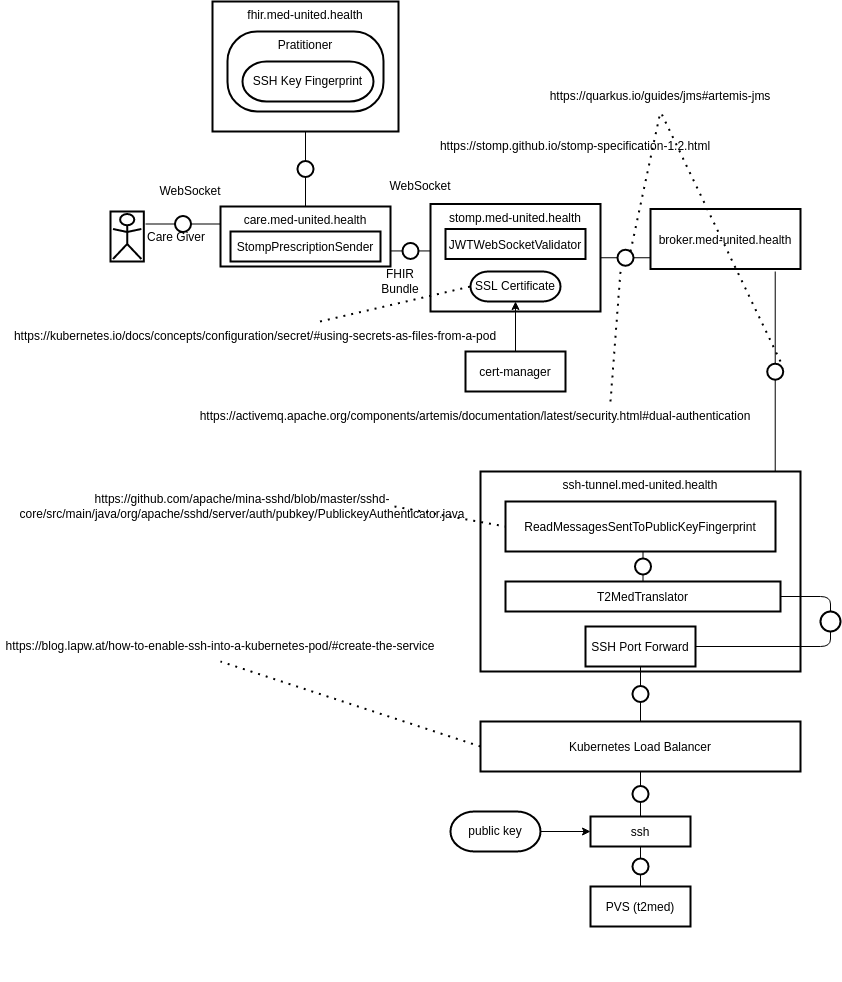

The diagram above was exported from draw.io. Its source (the exported page's mxGraphModel, read from the mxfile embedded in the PNG):
<mxGraphModel dx="934" dy="737" grid="1" gridSize="10" guides="1" tooltips="1" connect="1" arrows="1" fold="1" page="1" pageScale="1" pageWidth="827" pageHeight="1169" math="0" shadow="0">
  <root>
    <mxCell id="2xtV3bb1l8mE2X_jPRqX-0" />
    <mxCell id="2xtV3bb1l8mE2X_jPRqX-1" parent="2xtV3bb1l8mE2X_jPRqX-0" />
    <mxCell id="2xtV3bb1l8mE2X_jPRqX-2" value="Care Giver" style="shape=actor;horizontalLabelPosition=right;align=left;labelPosition=right;strokeWidth=2;" vertex="1" parent="2xtV3bb1l8mE2X_jPRqX-1">
      <mxGeometry x="110" y="310" width="35" height="50" as="geometry" />
    </mxCell>
    <mxCell id="_XhprzY51pRQ2SSBy3AX-0" value="Best viewed with the &lt;a href=&quot;https://github.com/ariel-bentu/tam-drawio&quot;&gt;TAM plugin&lt;/a&gt;" style="text;html=1;shape=tamPluginMissing;" vertex="1" connectable="0" parent="2xtV3bb1l8mE2X_jPRqX-1">
      <mxGeometry x="320" y="1055" width="200" height="25" as="geometry" />
    </mxCell>
    <mxCell id="2xtV3bb1l8mE2X_jPRqX-3" value="care.med-united.health" style="shape=agent;offsetSize=8;strokeWidth=2;verticalAlign=top;" vertex="1" parent="2xtV3bb1l8mE2X_jPRqX-1">
      <mxGeometry x="220" y="305" width="170" height="60" as="geometry" />
    </mxCell>
    <mxCell id="2xtV3bb1l8mE2X_jPRqX-4" value="" style="shape=useedge;endArrow=none;edgeStyle=none;useSignPosition=up;useSignDirection=none;exitX=1;exitY=0.25;exitDx=0;exitDy=0;entryX=0;entryY=0.25;entryDx=0;entryDy=0;" edge="1" parent="2xtV3bb1l8mE2X_jPRqX-1" source="2xtV3bb1l8mE2X_jPRqX-2" target="2xtV3bb1l8mE2X_jPRqX-3">
      <mxGeometry width="160" relative="1" as="geometry">
        <mxPoint x="180" y="280" as="sourcePoint" />
        <mxPoint x="340" y="280" as="targetPoint" />
      </mxGeometry>
    </mxCell>
    <mxCell id="2xtV3bb1l8mE2X_jPRqX-5" value="stomp.med-united.health" style="shape=agent;offsetSize=8;strokeWidth=2;verticalAlign=top;" vertex="1" parent="2xtV3bb1l8mE2X_jPRqX-1">
      <mxGeometry x="430" y="302.5" width="170" height="107.5" as="geometry" />
    </mxCell>
    <mxCell id="2xtV3bb1l8mE2X_jPRqX-6" value="" style="shape=useedge;endArrow=none;edgeStyle=none;useSignPosition=up;useSignDirection=none;entryX=0;entryY=0.5;entryDx=0;entryDy=0;" edge="1" parent="2xtV3bb1l8mE2X_jPRqX-1" source="2xtV3bb1l8mE2X_jPRqX-3" target="2xtV3bb1l8mE2X_jPRqX-5">
      <mxGeometry width="160" relative="1" as="geometry">
        <mxPoint x="390" y="335" as="sourcePoint" />
        <mxPoint x="550" y="335" as="targetPoint" />
      </mxGeometry>
    </mxCell>
    <mxCell id="2xtV3bb1l8mE2X_jPRqX-7" value="StompPrescriptionSender" style="shape=agent;offsetSize=8;strokeWidth=2;" vertex="1" parent="2xtV3bb1l8mE2X_jPRqX-1">
      <mxGeometry x="230" y="330" width="150" height="30" as="geometry" />
    </mxCell>
    <mxCell id="_XhprzY51pRQ2SSBy3AX-1" value="WebSocket" style="text;html=1;strokeColor=none;fillColor=none;align=center;verticalAlign=middle;whiteSpace=wrap;rounded=0;" vertex="1" parent="2xtV3bb1l8mE2X_jPRqX-1">
      <mxGeometry x="160" y="275" width="60" height="30" as="geometry" />
    </mxCell>
    <mxCell id="_XhprzY51pRQ2SSBy3AX-2" value="WebSocket" style="text;html=1;strokeColor=none;fillColor=none;align=center;verticalAlign=middle;whiteSpace=wrap;rounded=0;" vertex="1" parent="2xtV3bb1l8mE2X_jPRqX-1">
      <mxGeometry x="390" y="270" width="60" height="30" as="geometry" />
    </mxCell>
    <mxCell id="_XhprzY51pRQ2SSBy3AX-3" value="https://stomp.github.io/stomp-specification-1.2.html" style="text;html=1;strokeColor=none;fillColor=none;align=center;verticalAlign=middle;whiteSpace=wrap;rounded=0;" vertex="1" parent="2xtV3bb1l8mE2X_jPRqX-1">
      <mxGeometry x="430" y="230" width="290" height="30" as="geometry" />
    </mxCell>
    <mxCell id="_XhprzY51pRQ2SSBy3AX-5" value="JWTWebSocketValidator" style="shape=agent;offsetSize=8;strokeWidth=2;" vertex="1" parent="2xtV3bb1l8mE2X_jPRqX-1">
      <mxGeometry x="445" y="327.5" width="140" height="30" as="geometry" />
    </mxCell>
    <mxCell id="_XhprzY51pRQ2SSBy3AX-6" value="broker.med-united.health" style="shape=agent;offsetSize=8;strokeWidth=2;" vertex="1" parent="2xtV3bb1l8mE2X_jPRqX-1">
      <mxGeometry x="650" y="307.5" width="150" height="60" as="geometry" />
    </mxCell>
    <mxCell id="_XhprzY51pRQ2SSBy3AX-7" value="" style="shape=useedge;endArrow=none;edgeStyle=none;useSignPosition=up;useSignDirection=none;exitX=1;exitY=0.5;exitDx=0;exitDy=0;entryX=0;entryY=0.5;entryDx=0;entryDy=0;" edge="1" parent="2xtV3bb1l8mE2X_jPRqX-1" source="2xtV3bb1l8mE2X_jPRqX-5" target="_XhprzY51pRQ2SSBy3AX-6">
      <mxGeometry width="160" relative="1" as="geometry">
        <mxPoint x="600" y="360" as="sourcePoint" />
        <mxPoint x="760" y="360" as="targetPoint" />
      </mxGeometry>
    </mxCell>
    <mxCell id="_XhprzY51pRQ2SSBy3AX-8" value="SSL Certificate" style="rounded=1;whiteSpace=wrap;html=1;arcSize=60;strokeWidth=2;" vertex="1" parent="2xtV3bb1l8mE2X_jPRqX-1">
      <mxGeometry x="470" y="370" width="90" height="30" as="geometry" />
    </mxCell>
    <mxCell id="_XhprzY51pRQ2SSBy3AX-10" style="edgeStyle=none;html=1;" edge="1" parent="2xtV3bb1l8mE2X_jPRqX-1" source="_XhprzY51pRQ2SSBy3AX-9" target="_XhprzY51pRQ2SSBy3AX-8">
      <mxGeometry relative="1" as="geometry" />
    </mxCell>
    <mxCell id="_XhprzY51pRQ2SSBy3AX-9" value="cert-manager" style="shape=agent;offsetSize=8;strokeWidth=2;" vertex="1" parent="2xtV3bb1l8mE2X_jPRqX-1">
      <mxGeometry x="465" y="450" width="100" height="40" as="geometry" />
    </mxCell>
    <mxCell id="_XhprzY51pRQ2SSBy3AX-11" value="https://activemq.apache.org/components/artemis/documentation/latest/security.html#dual-authentication" style="text;html=1;strokeColor=none;fillColor=none;align=center;verticalAlign=middle;whiteSpace=wrap;rounded=0;" vertex="1" parent="2xtV3bb1l8mE2X_jPRqX-1">
      <mxGeometry x="190" y="500" width="570" height="30" as="geometry" />
    </mxCell>
    <mxCell id="_XhprzY51pRQ2SSBy3AX-12" value="" style="endArrow=none;dashed=1;html=1;dashPattern=1 3;strokeWidth=2;" edge="1" parent="2xtV3bb1l8mE2X_jPRqX-1" source="_XhprzY51pRQ2SSBy3AX-11">
      <mxGeometry width="50" height="50" relative="1" as="geometry">
        <mxPoint x="610" y="520" as="sourcePoint" />
        <mxPoint x="620" y="370" as="targetPoint" />
        <Array as="points">
          <mxPoint x="610" y="500" />
        </Array>
      </mxGeometry>
    </mxCell>
    <mxCell id="_XhprzY51pRQ2SSBy3AX-13" value="https://kubernetes.io/docs/concepts/configuration/secret/#using-secrets-as-files-from-a-pod" style="text;html=1;strokeColor=none;fillColor=none;align=center;verticalAlign=middle;whiteSpace=wrap;rounded=0;" vertex="1" parent="2xtV3bb1l8mE2X_jPRqX-1">
      <mxGeometry x="10" y="420" width="490" height="30" as="geometry" />
    </mxCell>
    <mxCell id="_XhprzY51pRQ2SSBy3AX-14" value="" style="endArrow=none;dashed=1;html=1;dashPattern=1 3;strokeWidth=2;entryX=0;entryY=0.5;entryDx=0;entryDy=0;" edge="1" parent="2xtV3bb1l8mE2X_jPRqX-1" source="_XhprzY51pRQ2SSBy3AX-13" target="_XhprzY51pRQ2SSBy3AX-8">
      <mxGeometry width="50" height="50" relative="1" as="geometry">
        <mxPoint x="280" y="490" as="sourcePoint" />
        <mxPoint x="330" y="440" as="targetPoint" />
      </mxGeometry>
    </mxCell>
    <mxCell id="_XhprzY51pRQ2SSBy3AX-15" value="ssh-tunnel.med-united.health" style="shape=agent;offsetSize=8;strokeWidth=2;verticalAlign=top;" vertex="1" parent="2xtV3bb1l8mE2X_jPRqX-1">
      <mxGeometry x="480" y="570" width="320" height="200" as="geometry" />
    </mxCell>
    <mxCell id="QbpK2SY0UGaYb3rXsjuN-0" value="" style="shape=useedge;vertical=true;edgeStyle=none;endArrow=none;useSignPosition=left;useSignDirection=none;entryX=0.867;entryY=1.042;entryDx=0;entryDy=0;entryPerimeter=0;exitX=0.921;exitY=0.002;exitDx=0;exitDy=0;exitPerimeter=0;" edge="1" parent="2xtV3bb1l8mE2X_jPRqX-1" source="_XhprzY51pRQ2SSBy3AX-15" target="_XhprzY51pRQ2SSBy3AX-6">
      <mxGeometry height="160" relative="1" as="geometry">
        <mxPoint x="780" y="610" as="sourcePoint" />
        <mxPoint x="780" y="450" as="targetPoint" />
      </mxGeometry>
    </mxCell>
    <mxCell id="QbpK2SY0UGaYb3rXsjuN-1" value="https://quarkus.io/guides/jms#artemis-jms" style="text;html=1;strokeColor=none;fillColor=none;align=center;verticalAlign=middle;whiteSpace=wrap;rounded=0;" vertex="1" parent="2xtV3bb1l8mE2X_jPRqX-1">
      <mxGeometry x="530" y="180" width="260" height="30" as="geometry" />
    </mxCell>
    <mxCell id="QbpK2SY0UGaYb3rXsjuN-2" value="" style="endArrow=none;dashed=1;html=1;dashPattern=1 3;strokeWidth=2;entryX=0.5;entryY=1;entryDx=0;entryDy=0;" edge="1" parent="2xtV3bb1l8mE2X_jPRqX-1" target="QbpK2SY0UGaYb3rXsjuN-1">
      <mxGeometry width="50" height="50" relative="1" as="geometry">
        <mxPoint x="630" y="350" as="sourcePoint" />
        <mxPoint x="770" y="270" as="targetPoint" />
      </mxGeometry>
    </mxCell>
    <mxCell id="QbpK2SY0UGaYb3rXsjuN-3" value="" style="endArrow=none;dashed=1;html=1;dashPattern=1 3;strokeWidth=2;entryX=0.5;entryY=1;entryDx=0;entryDy=0;" edge="1" parent="2xtV3bb1l8mE2X_jPRqX-1" target="QbpK2SY0UGaYb3rXsjuN-1">
      <mxGeometry width="50" height="50" relative="1" as="geometry">
        <mxPoint x="780" y="460" as="sourcePoint" />
        <mxPoint x="810" y="380" as="targetPoint" />
      </mxGeometry>
    </mxCell>
    <mxCell id="QbpK2SY0UGaYb3rXsjuN-4" value="ReadMessagesSentToPublicKeyFingerprint" style="shape=agent;offsetSize=8;strokeWidth=2;" vertex="1" parent="2xtV3bb1l8mE2X_jPRqX-1">
      <mxGeometry x="505" y="600" width="270" height="50" as="geometry" />
    </mxCell>
    <mxCell id="nLwX4UNLTRFuxtg0XXYw-4" style="edgeStyle=none;html=1;entryX=0.5;entryY=0;entryDx=0;entryDy=0;endArrow=none;endFill=0;strokeWidth=1;" edge="1" parent="2xtV3bb1l8mE2X_jPRqX-1" source="QbpK2SY0UGaYb3rXsjuN-5" target="nLwX4UNLTRFuxtg0XXYw-3">
      <mxGeometry relative="1" as="geometry">
        <Array as="points">
          <mxPoint x="830" y="695" />
        </Array>
      </mxGeometry>
    </mxCell>
    <mxCell id="QbpK2SY0UGaYb3rXsjuN-5" value="T2MedTranslator" style="shape=agent;offsetSize=8;strokeWidth=2;" vertex="1" parent="2xtV3bb1l8mE2X_jPRqX-1">
      <mxGeometry x="505" y="680" width="275" height="30" as="geometry" />
    </mxCell>
    <mxCell id="QbpK2SY0UGaYb3rXsjuN-6" value="" style="shape=useedge;vertical=true;edgeStyle=none;endArrow=none;useSignPosition=left;useSignDirection=none;entryX=0.5;entryY=1;entryDx=0;entryDy=0;exitX=0.5;exitY=0;exitDx=0;exitDy=0;" edge="1" parent="2xtV3bb1l8mE2X_jPRqX-1" source="QbpK2SY0UGaYb3rXsjuN-5" target="QbpK2SY0UGaYb3rXsjuN-4">
      <mxGeometry height="160" relative="1" as="geometry">
        <mxPoint x="630" y="830" as="sourcePoint" />
        <mxPoint x="630" y="670" as="targetPoint" />
      </mxGeometry>
    </mxCell>
    <mxCell id="QbpK2SY0UGaYb3rXsjuN-8" value="PVS (t2med)" style="shape=agent;offsetSize=8;strokeWidth=2;" vertex="1" parent="2xtV3bb1l8mE2X_jPRqX-1">
      <mxGeometry x="590" y="985" width="100" height="40" as="geometry" />
    </mxCell>
    <mxCell id="QbpK2SY0UGaYb3rXsjuN-9" value="ssh" style="shape=agent;offsetSize=8;strokeWidth=2;" vertex="1" parent="2xtV3bb1l8mE2X_jPRqX-1">
      <mxGeometry x="590" y="915" width="100" height="30" as="geometry" />
    </mxCell>
    <mxCell id="QbpK2SY0UGaYb3rXsjuN-11" value="" style="shape=useedge;vertical=true;edgeStyle=none;endArrow=none;useSignPosition=left;useSignDirection=none;entryX=0.5;entryY=1;entryDx=0;entryDy=0;exitX=0.5;exitY=0;exitDx=0;exitDy=0;" edge="1" parent="2xtV3bb1l8mE2X_jPRqX-1" source="QbpK2SY0UGaYb3rXsjuN-8" target="QbpK2SY0UGaYb3rXsjuN-9">
      <mxGeometry height="160" relative="1" as="geometry">
        <mxPoint x="660" y="1165" as="sourcePoint" />
        <mxPoint x="660" y="1005" as="targetPoint" />
      </mxGeometry>
    </mxCell>
    <mxCell id="QbpK2SY0UGaYb3rXsjuN-12" value="https://github.com/apache/mina-sshd/blob/master/sshd-core/src/main/java/org/apache/sshd/server/auth/pubkey/PublickeyAuthenticator.java" style="text;html=1;strokeColor=none;fillColor=none;align=center;verticalAlign=middle;whiteSpace=wrap;rounded=0;" vertex="1" parent="2xtV3bb1l8mE2X_jPRqX-1">
      <mxGeometry x="90" y="590" width="304" height="30" as="geometry" />
    </mxCell>
    <mxCell id="QbpK2SY0UGaYb3rXsjuN-13" value="" style="endArrow=none;dashed=1;html=1;dashPattern=1 3;strokeWidth=2;entryX=0;entryY=0.5;entryDx=0;entryDy=0;exitX=1;exitY=0.5;exitDx=0;exitDy=0;" edge="1" parent="2xtV3bb1l8mE2X_jPRqX-1" source="QbpK2SY0UGaYb3rXsjuN-12" target="QbpK2SY0UGaYb3rXsjuN-4">
      <mxGeometry width="50" height="50" relative="1" as="geometry">
        <mxPoint x="420" y="670" as="sourcePoint" />
        <mxPoint x="470" y="620" as="targetPoint" />
      </mxGeometry>
    </mxCell>
    <mxCell id="QbpK2SY0UGaYb3rXsjuN-15" style="edgeStyle=none;html=1;" edge="1" parent="2xtV3bb1l8mE2X_jPRqX-1" source="QbpK2SY0UGaYb3rXsjuN-14" target="QbpK2SY0UGaYb3rXsjuN-9">
      <mxGeometry relative="1" as="geometry" />
    </mxCell>
    <mxCell id="QbpK2SY0UGaYb3rXsjuN-14" value="public key" style="rounded=1;whiteSpace=wrap;html=1;arcSize=60;strokeWidth=2;" vertex="1" parent="2xtV3bb1l8mE2X_jPRqX-1">
      <mxGeometry x="450" y="910" width="90" height="40" as="geometry" />
    </mxCell>
    <mxCell id="QbpK2SY0UGaYb3rXsjuN-16" value="Kubernetes Load Balancer" style="shape=agent;offsetSize=8;strokeWidth=2;" vertex="1" parent="2xtV3bb1l8mE2X_jPRqX-1">
      <mxGeometry x="480" y="820" width="320" height="50" as="geometry" />
    </mxCell>
    <mxCell id="QbpK2SY0UGaYb3rXsjuN-17" value="" style="shape=useedge;vertical=true;edgeStyle=none;endArrow=none;useSignPosition=left;useSignDirection=none;entryX=0.5;entryY=1;entryDx=0;entryDy=0;exitX=0.5;exitY=0;exitDx=0;exitDy=0;" edge="1" parent="2xtV3bb1l8mE2X_jPRqX-1" source="QbpK2SY0UGaYb3rXsjuN-9" target="QbpK2SY0UGaYb3rXsjuN-16">
      <mxGeometry height="160" relative="1" as="geometry">
        <mxPoint x="650" y="1060" as="sourcePoint" />
        <mxPoint x="650" y="900" as="targetPoint" />
      </mxGeometry>
    </mxCell>
    <mxCell id="QbpK2SY0UGaYb3rXsjuN-18" value="" style="shape=useedge;vertical=true;edgeStyle=none;endArrow=none;useSignPosition=left;useSignDirection=none;entryX=0.5;entryY=1;entryDx=0;entryDy=0;exitX=0.5;exitY=0;exitDx=0;exitDy=0;" edge="1" parent="2xtV3bb1l8mE2X_jPRqX-1" source="QbpK2SY0UGaYb3rXsjuN-16" target="nLwX4UNLTRFuxtg0XXYw-0">
      <mxGeometry height="160" relative="1" as="geometry">
        <mxPoint x="660" y="890" as="sourcePoint" />
        <mxPoint x="660" y="730" as="targetPoint" />
      </mxGeometry>
    </mxCell>
    <mxCell id="QbpK2SY0UGaYb3rXsjuN-19" value="https://blog.lapw.at/how-to-enable-ssh-into-a-kubernetes-pod/#create-the-service" style="text;html=1;strokeColor=none;fillColor=none;align=center;verticalAlign=middle;whiteSpace=wrap;rounded=0;" vertex="1" parent="2xtV3bb1l8mE2X_jPRqX-1">
      <mxGeometry y="730" width="440" height="30" as="geometry" />
    </mxCell>
    <mxCell id="QbpK2SY0UGaYb3rXsjuN-20" value="" style="endArrow=none;dashed=1;html=1;dashPattern=1 3;strokeWidth=2;entryX=0.5;entryY=1;entryDx=0;entryDy=0;exitX=0;exitY=0.5;exitDx=0;exitDy=0;" edge="1" parent="2xtV3bb1l8mE2X_jPRqX-1" source="QbpK2SY0UGaYb3rXsjuN-16" target="QbpK2SY0UGaYb3rXsjuN-19">
      <mxGeometry width="50" height="50" relative="1" as="geometry">
        <mxPoint x="390" y="850" as="sourcePoint" />
        <mxPoint x="440" y="800" as="targetPoint" />
      </mxGeometry>
    </mxCell>
    <mxCell id="QbpK2SY0UGaYb3rXsjuN-21" value="fhir.med-united.health" style="shape=agent;offsetSize=8;strokeWidth=2;verticalAlign=top;" vertex="1" parent="2xtV3bb1l8mE2X_jPRqX-1">
      <mxGeometry x="212" y="100" width="186" height="130" as="geometry" />
    </mxCell>
    <mxCell id="QbpK2SY0UGaYb3rXsjuN-22" value="Pratitioner" style="rounded=1;whiteSpace=wrap;html=1;arcSize=37;strokeWidth=2;verticalAlign=top;" vertex="1" parent="2xtV3bb1l8mE2X_jPRqX-1">
      <mxGeometry x="227" y="130" width="156" height="80" as="geometry" />
    </mxCell>
    <mxCell id="QbpK2SY0UGaYb3rXsjuN-23" value="SSH Key Fingerprint" style="rounded=1;whiteSpace=wrap;html=1;arcSize=60;strokeWidth=2;" vertex="1" parent="2xtV3bb1l8mE2X_jPRqX-1">
      <mxGeometry x="242" y="160" width="131" height="40" as="geometry" />
    </mxCell>
    <mxCell id="QbpK2SY0UGaYb3rXsjuN-24" value="" style="shape=useedge;vertical=true;edgeStyle=none;endArrow=none;useSignPosition=left;useSignDirection=none;entryX=0.5;entryY=1;entryDx=0;entryDy=0;exitX=0.5;exitY=0;exitDx=0;exitDy=0;" edge="1" parent="2xtV3bb1l8mE2X_jPRqX-1" source="2xtV3bb1l8mE2X_jPRqX-3" target="QbpK2SY0UGaYb3rXsjuN-21">
      <mxGeometry height="160" relative="1" as="geometry">
        <mxPoint x="290" y="410" as="sourcePoint" />
        <mxPoint x="290" y="250" as="targetPoint" />
      </mxGeometry>
    </mxCell>
    <mxCell id="QbpK2SY0UGaYb3rXsjuN-25" value="FHIR Bundle" style="text;html=1;strokeColor=none;fillColor=none;align=center;verticalAlign=middle;whiteSpace=wrap;rounded=0;" vertex="1" parent="2xtV3bb1l8mE2X_jPRqX-1">
      <mxGeometry x="370" y="365" width="60" height="30" as="geometry" />
    </mxCell>
    <mxCell id="nLwX4UNLTRFuxtg0XXYw-0" value="SSH Port Forward" style="shape=agent;offsetSize=8;strokeWidth=2;" vertex="1" parent="2xtV3bb1l8mE2X_jPRqX-1">
      <mxGeometry x="585" y="725" width="110" height="40" as="geometry" />
    </mxCell>
    <mxCell id="nLwX4UNLTRFuxtg0XXYw-5" style="edgeStyle=none;html=1;entryX=1;entryY=0.5;entryDx=0;entryDy=0;strokeWidth=1;endArrow=none;endFill=0;" edge="1" parent="2xtV3bb1l8mE2X_jPRqX-1" source="nLwX4UNLTRFuxtg0XXYw-3" target="nLwX4UNLTRFuxtg0XXYw-0">
      <mxGeometry relative="1" as="geometry">
        <Array as="points">
          <mxPoint x="830" y="745" />
        </Array>
      </mxGeometry>
    </mxCell>
    <mxCell id="nLwX4UNLTRFuxtg0XXYw-3" value="" style="ellipse;whiteSpace=wrap;html=1;aspect=fixed;strokeWidth=2;" vertex="1" parent="2xtV3bb1l8mE2X_jPRqX-1">
      <mxGeometry x="820" y="710" width="20" height="20" as="geometry" />
    </mxCell>
  </root>
</mxGraphModel>